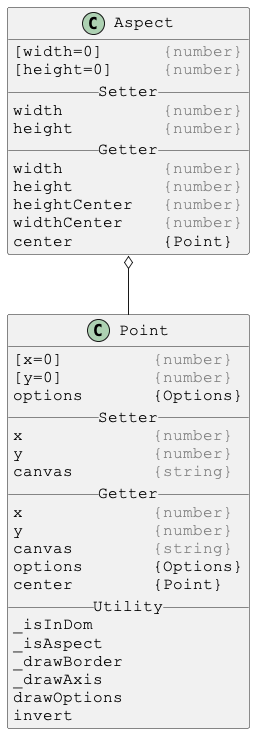

The diagram above was rendered by PlantUML. Its source (embedded in the PNG):
@startuml

skinparam DefaultFontSize 16
skinparam DefaultFontName Courier New

class Aspect {
[width=0]      <color:gray>{number}</color>
[height=0]     <color:gray>{number}</color>
__ Setter __
width          <color:gray>{number}</color>
height         <color:gray>{number}</color>
__ Getter __
width          <color:gray>{number}</color>
height         <color:gray>{number}</color>
heightCenter   <color:gray>{number}</color>
widthCenter    <color:gray>{number}</color>
center         {Point}
}

Aspect o-- Point



skinparam DefaultFontSize 16
skinparam DefaultFontName Courier New

class Point {
[x=0]         <color:gray>{number}</color>
[y=0]         <color:gray>{number}</color>
options       {Options}
__ Setter __
x             <color:gray>{number}</color>
y             <color:gray>{number}</color>
canvas        <color:gray>{string}</color>
__ Getter __
x             <color:gray>{number}</color>
y             <color:gray>{number}</color>
canvas        <color:gray>{string}</color>
options       {Options}
center        {Point}
__ Utility __
_isInDom
_isAspect
_drawBorder
_drawAxis
drawOptions
invert
}

@enduml